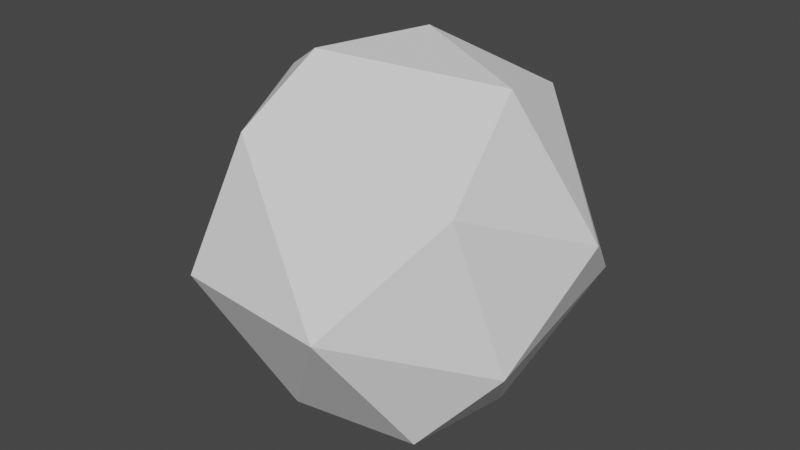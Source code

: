 # Source: Rock.blend  (saved by Blender 2.92.15; exported with 4.5.12 LTS)
import bpy
from mathutils import Matrix  # noqa: F401  (used for matrix-valued properties, if any)

bpy.ops.wm.read_factory_settings(use_empty=True)
scene = bpy.context.scene
scene.name = 'Scene'

# ---- collections
col_collection = bpy.data.collections.new('Collection'); scene.collection.children.link(col_collection)

# ---- world
world_world = bpy.data.worlds.new('World'); scene.world = world_world
world_world.use_nodes = True; world_world.node_tree.nodes.clear()
_N = world_world.node_tree.nodes; _L = world_world.node_tree.links
n0 = _N.new('ShaderNodeOutputWorld'); n0.name = 'World Output'; n0.location = (300, 300)
n1 = _N.new('ShaderNodeBackground'); n1.name = 'Background'; n1.location = (10, 300)
n1.inputs[0].default_value = (0.05088, 0.05088, 0.05088, 1.0)
_L.new(n1.outputs[0], n0.inputs[0])
n0.is_active_output = True
world_world.color = (0.05088, 0.05088, 0.05088)
world_world.use_sun_shadow = False
world_world.sun_shadow_jitter_overblur = 0.0

# ---- meshes
me_icosphere = bpy.data.meshes.new('Icosphere')
me_icosphere.from_pydata([(0.04967, -0.05008, -0.06909), (-0.02708, -0.04531, -0.08443), (-0.02025, 0.09508, -0.009652), (0.02792, 0.08848, 0.02396), (-0.0622, 0.06548, 0.04321), (-0.01055, 0.03355, 0.08866), (0.08502, -0.0349, -0.02784), (-0.09546, -0.02695, -0.00482), (0.06902, -0.05149, 0.04759), (0.03123, -0.09257, -0.004685), (-0.025, -0.02646, 0.08965), (0.01829, 0.07931, -0.05461), (0.07952, 0.05339, -0.0137), (-0.03787, 0.02521, -0.08323), (0.04277, 0.05617, 0.06677), (0.04604, 0.02185, -0.08571), (-0.07677, 0.0439, -0.04711), (-0.07023, 0.005085, 0.06489), (0.0559, 0.004011, 0.08154), (0.09333, 0.01911, 0.01563), (-0.04594, -0.08743, -0.00245), (-0.02587, -0.07034, 0.06474)], [], [(9, 20, 1), (18, 8, 19), (12, 11, 3), (16, 11, 13), (12, 19, 6), (5, 18, 14), (1, 16, 13), (17, 4, 7), (10, 18, 5), (1, 20, 7), (21, 20, 9), (6, 0, 15), (2, 3, 11), (15, 11, 12), (11, 16, 2), (16, 4, 2), (10, 21, 8, 18), (3, 2, 4), (3, 4, 14), (5, 14, 4), (14, 19, 12), (14, 12, 3), (6, 15, 12), (13, 11, 15), (1, 13, 15), (7, 4, 16), (4, 17, 5), (10, 5, 17), (14, 18, 19), (1, 15, 0), (16, 1, 7), (21, 17, 7), (21, 10, 17), (19, 8, 6), (1, 0, 9), (21, 7, 20), (9, 0, 6), (8, 9, 6), (8, 21, 9)])
_uv = me_icosphere.uv_layers.new(name='UVMap')
_uv.uv.foreach_set('vector', [0.4844, 0.06813, 0.428, 0.04594, 0.4023, 0.1343, 0.7765, 0.2325, 0.7266, 0.1493, 0.6608, 0.2671, 0.5953, 0.3273, 0.5095, 0.377, 0.5701, 0.4247, 0.2727, 0.3103, 0.3998, 0.3851, 0.3496, 0.2735, 0.635, 0.3351, 0.6608, 0.2671, 0.5983, 0.179, 0.8809, 0.2903, 0.7765, 0.2325, 0.7674, 0.3271, 0.3576, 0.1724, 0.236, 0.3106, 0.3496, 0.2735, 0.08332, 0.249, 0.1343, 0.3425, 0.1895, 0.1928, 0.8962, 0.1974, 0.7765, 0.2325, 0.8809, 0.2903, 0.3576, 0.1724, 0.2478, 0.08399, 0.1895, 0.1928, 0.8558, 0.1117, 0.8319, 0.03088, 0.8079, 0.02235, 0.5983, 0.179, 0.5389, 0.1578, 0.4815, 0.2759, 0.5381, 0.4597, 0.5701, 0.4247, 0.5095, 0.377, 0.4815, 0.2759, 0.5095, 0.377, 0.5953, 0.3273, 0.3998, 0.3851, 0.2727, 0.3103, 0.353, 0.414, 0.236, 0.3106, 0.1343, 0.3425, 0.1866, 0.4286, 0.8962, 0.1974, 0.8558, 0.1117, 0.7266, 0.1493, 0.7765, 0.2325, 0.8866, 0.4223, 0.9162, 0.4537, 0.9618, 0.3328, 0.8866, 0.4223, 0.9618, 0.3328, 0.8014, 0.3339, 0.8809, 0.2903, 0.8014, 0.3339, 0.9618, 0.3328, 0.7674, 0.3271, 0.6608, 0.2671, 0.635, 0.3351, 0.7674, 0.3271, 0.635, 0.3351, 0.7294, 0.4057, 0.5983, 0.179, 0.4815, 0.2759, 0.635, 0.3351, 0.3496, 0.2735, 0.3998, 0.3851, 0.4815, 0.2759, 0.3576, 0.1724, 0.3496, 0.2735, 0.4815, 0.2759, 0.1895, 0.1928, 0.1343, 0.3425, 0.236, 0.3106, 0.9618, 0.3328, 0.9615, 0.2688, 0.8809, 0.2903, 0.8962, 0.1974, 0.8809, 0.2903, 0.9615, 0.2688, 0.7674, 0.3271, 0.7765, 0.2325, 0.6608, 0.2671, 0.3576, 0.1724, 0.4815, 0.2759, 0.5389, 0.1578, 0.236, 0.3106, 0.3576, 0.1724, 0.1895, 0.1928, 0.05005, 0.1226, 0.08332, 0.249, 0.1895, 0.1928, 0.05005, 0.1226, 0.02601, 0.1832, 0.08332, 0.249, 0.6608, 0.2671, 0.7266, 0.1493, 0.5983, 0.179, 0.4023, 0.1343, 0.4973, 0.155, 0.4844, 0.06813, 0.05005, 0.1226, 0.1895, 0.1928, 0.1306, 0.09352, 0.6316, 0.06481, 0.5389, 0.1578, 0.5983, 0.179, 0.7266, 0.1493, 0.6316, 0.06481, 0.5983, 0.179, 0.7266, 0.1493, 0.8558, 0.1117, 0.8079, 0.02235])
me_icosphere.use_remesh_fix_poles = True
me_icosphere.use_remesh_preserve_attributes = False
me_icosphere.use_mirror_vertex_groups = False
me_icosphere.update()

# ---- objects
ob_icosphere = bpy.data.objects.new('Icosphere', me_icosphere)

# ---- transforms, parenting, visibility, modifiers, constraints
ob_icosphere.location = (0.0, 0.0, 0.0)
ob_icosphere.lineart.crease_threshold = 0.0

# ---- collection membership
col_collection.objects.link(ob_icosphere)

# ---- scene / render settings (as saved in the file)
scene.frame_start = 1; scene.frame_end = 250; scene.frame_set(1)
scene.render.engine = 'BLENDER_EEVEE_NEXT'
scene.cycles.use_denoising = False
scene.cycles.samples = 128
scene.cycles.sampling_pattern = 'TABULATED_SOBOL'
scene.cycles.use_adaptive_sampling = False
scene.cycles.use_light_tree = False
scene.view_settings.view_transform = 'Filmic'
bpy.context.view_layer.update()

# ---- added for rendering (the .blend has no active camera and no usable light): camera, sun
cam_auto = bpy.data.cameras.new('AutoCamera')
cam_auto.lens = 50.0
cam_auto.sensor_width = 36.0
cam_auto.clip_end = 1000.0
ob_auto_camera = bpy.data.objects.new('AutoCamera', cam_auto)
scene.collection.objects.link(ob_auto_camera)
ob_auto_camera.location = (0.293859, -0.352652, 0.237907)
ob_auto_camera.rotation_euler = (1.09748, -7.21219e-08, 0.694738)
scene.camera = ob_auto_camera
light_auto_sun = bpy.data.lights.new('AutoSun', 'SUN')
light_auto_sun.energy = 3.0
light_auto_sun.angle = 0.0523599
ob_auto_sun = bpy.data.objects.new('AutoSun', light_auto_sun)
scene.collection.objects.link(ob_auto_sun)
ob_auto_sun.rotation_euler = (0.872665, 0.174533, 0.523599)
bpy.context.view_layer.update()
